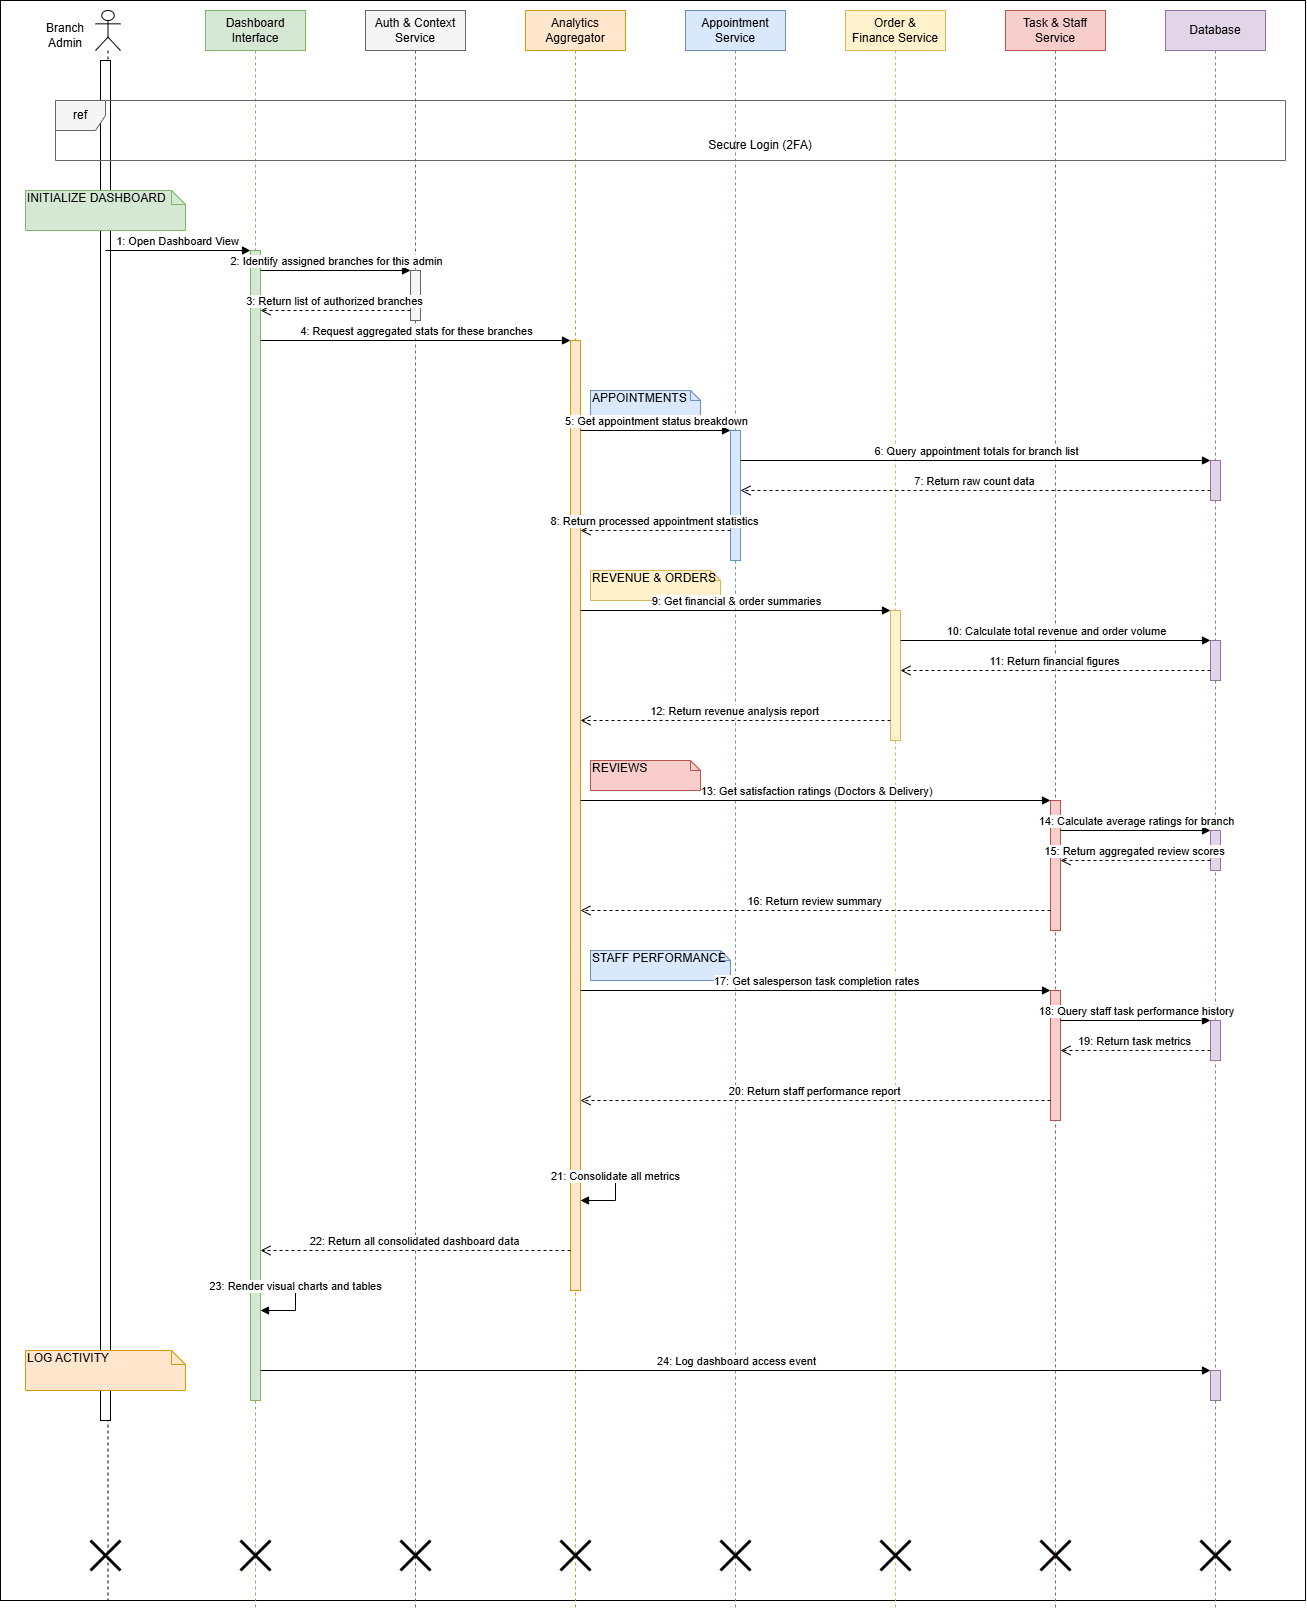

The diagram above was exported from draw.io. Its source (the exported page's mxGraphModel, read from the mxfile embedded in the PNG):
<mxGraphModel dx="2008" dy="704" grid="1" gridSize="10" guides="1" tooltips="1" connect="1" arrows="1" fold="1" page="1" pageScale="1" pageWidth="850" pageHeight="1100" math="0" shadow="0">
  <root>
    <mxCell id="0" />
    <mxCell id="1" parent="0" />
    <mxCell id="26IwDLVfzpqFschDog6w-123" value="" style="rounded=0;whiteSpace=wrap;html=1;" vertex="1" parent="1">
      <mxGeometry x="-5" y="30" width="1305" height="1600" as="geometry" />
    </mxCell>
    <mxCell id="26IwDLVfzpqFschDog6w-113" value="" style="shape=umlLifeline;perimeter=lifelinePerimeter;whiteSpace=wrap;html=1;container=1;dropTarget=0;collapsible=0;recursiveResize=0;outlineConnect=0;portConstraint=eastwest;newEdgeStyle={&quot;curved&quot;:0,&quot;rounded&quot;:0};participant=umlActor;" vertex="1" parent="1">
      <mxGeometry x="90" y="40" width="25" height="1590" as="geometry" />
    </mxCell>
    <mxCell id="26IwDLVfzpqFschDog6w-114" value="" style="html=1;points=[[0,0,0,0,5],[0,1,0,0,-5],[1,0,0,0,5],[1,1,0,0,-5]];perimeter=orthogonalPerimeter;outlineConnect=0;targetShapes=umlLifeline;portConstraint=eastwest;newEdgeStyle={&quot;curved&quot;:0,&quot;rounded&quot;:0};" vertex="1" parent="26IwDLVfzpqFschDog6w-113">
      <mxGeometry x="5" y="50" width="10" height="1360" as="geometry" />
    </mxCell>
    <mxCell id="26IwDLVfzpqFschDog6w-115" value="" style="shape=umlDestroy;whiteSpace=wrap;html=1;strokeWidth=3;targetShapes=umlLifeline;" vertex="1" parent="26IwDLVfzpqFschDog6w-113">
      <mxGeometry x="-5" y="1530" width="30" height="30" as="geometry" />
    </mxCell>
    <mxCell id="26IwDLVfzpqFschDog6w-58" value="Dashboard&#10;Interface" style="shape=umlLifeline;perimeter=lifelinePerimeter;whiteSpace=wrap;html=1;container=1;collapsible=0;recursiveResize=0;outlineConnect=0;fillColor=#d5e8d4;strokeColor=#82b366;" vertex="1" parent="1">
      <mxGeometry x="200" y="40" width="100" height="1600" as="geometry" />
    </mxCell>
    <mxCell id="26IwDLVfzpqFschDog6w-116" value="" style="shape=umlDestroy;whiteSpace=wrap;html=1;strokeWidth=3;targetShapes=umlLifeline;" vertex="1" parent="26IwDLVfzpqFschDog6w-58">
      <mxGeometry x="35" y="1530" width="30" height="30" as="geometry" />
    </mxCell>
    <mxCell id="26IwDLVfzpqFschDog6w-59" value="Auth &amp; Context&#10;Service" style="shape=umlLifeline;perimeter=lifelinePerimeter;whiteSpace=wrap;html=1;container=1;collapsible=0;recursiveResize=0;outlineConnect=0;fillColor=#f5f5f5;strokeColor=#666666;" vertex="1" parent="1">
      <mxGeometry x="360" y="40" width="100" height="1600" as="geometry" />
    </mxCell>
    <mxCell id="26IwDLVfzpqFschDog6w-117" value="" style="shape=umlDestroy;whiteSpace=wrap;html=1;strokeWidth=3;targetShapes=umlLifeline;" vertex="1" parent="26IwDLVfzpqFschDog6w-59">
      <mxGeometry x="35" y="1530" width="30" height="30" as="geometry" />
    </mxCell>
    <mxCell id="26IwDLVfzpqFschDog6w-60" value="Analytics&#10;Aggregator" style="shape=umlLifeline;perimeter=lifelinePerimeter;whiteSpace=wrap;html=1;container=1;collapsible=0;recursiveResize=0;outlineConnect=0;fillColor=#ffe6cc;strokeColor=#d79b00;" vertex="1" parent="1">
      <mxGeometry x="520" y="40" width="100" height="1600" as="geometry" />
    </mxCell>
    <mxCell id="26IwDLVfzpqFschDog6w-118" value="" style="shape=umlDestroy;whiteSpace=wrap;html=1;strokeWidth=3;targetShapes=umlLifeline;" vertex="1" parent="26IwDLVfzpqFschDog6w-60">
      <mxGeometry x="35" y="1530" width="30" height="30" as="geometry" />
    </mxCell>
    <mxCell id="26IwDLVfzpqFschDog6w-61" value="Appointment&#10;Service" style="shape=umlLifeline;perimeter=lifelinePerimeter;whiteSpace=wrap;html=1;container=1;collapsible=0;recursiveResize=0;outlineConnect=0;fillColor=#dae8fc;strokeColor=#6c8ebf;" vertex="1" parent="1">
      <mxGeometry x="680" y="40" width="100" height="1600" as="geometry" />
    </mxCell>
    <mxCell id="26IwDLVfzpqFschDog6w-119" value="" style="shape=umlDestroy;whiteSpace=wrap;html=1;strokeWidth=3;targetShapes=umlLifeline;" vertex="1" parent="26IwDLVfzpqFschDog6w-61">
      <mxGeometry x="35" y="1530" width="30" height="30" as="geometry" />
    </mxCell>
    <mxCell id="26IwDLVfzpqFschDog6w-62" value="Order &amp;&#10;Finance Service" style="shape=umlLifeline;perimeter=lifelinePerimeter;whiteSpace=wrap;html=1;container=1;collapsible=0;recursiveResize=0;outlineConnect=0;fillColor=#fff2cc;strokeColor=#d6b656;" vertex="1" parent="1">
      <mxGeometry x="840" y="40" width="100" height="1600" as="geometry" />
    </mxCell>
    <mxCell id="26IwDLVfzpqFschDog6w-120" value="" style="shape=umlDestroy;whiteSpace=wrap;html=1;strokeWidth=3;targetShapes=umlLifeline;" vertex="1" parent="26IwDLVfzpqFschDog6w-62">
      <mxGeometry x="35" y="1530" width="30" height="30" as="geometry" />
    </mxCell>
    <mxCell id="26IwDLVfzpqFschDog6w-63" value="Task &amp; Staff&#10;Service" style="shape=umlLifeline;perimeter=lifelinePerimeter;whiteSpace=wrap;html=1;container=1;collapsible=0;recursiveResize=0;outlineConnect=0;fillColor=#f8cecc;strokeColor=#b85450;" vertex="1" parent="1">
      <mxGeometry x="1000" y="40" width="100" height="1600" as="geometry" />
    </mxCell>
    <mxCell id="26IwDLVfzpqFschDog6w-121" value="" style="shape=umlDestroy;whiteSpace=wrap;html=1;strokeWidth=3;targetShapes=umlLifeline;" vertex="1" parent="26IwDLVfzpqFschDog6w-63">
      <mxGeometry x="35" y="1530" width="30" height="30" as="geometry" />
    </mxCell>
    <mxCell id="26IwDLVfzpqFschDog6w-64" value="Database" style="shape=umlLifeline;perimeter=lifelinePerimeter;whiteSpace=wrap;html=1;container=1;collapsible=0;recursiveResize=0;outlineConnect=0;fillColor=#e1d5e7;strokeColor=#9673a6;" vertex="1" parent="1">
      <mxGeometry x="1160" y="40" width="100" height="1600" as="geometry" />
    </mxCell>
    <mxCell id="26IwDLVfzpqFschDog6w-122" value="" style="shape=umlDestroy;whiteSpace=wrap;html=1;strokeWidth=3;targetShapes=umlLifeline;" vertex="1" parent="26IwDLVfzpqFschDog6w-64">
      <mxGeometry x="35" y="1530" width="30" height="30" as="geometry" />
    </mxCell>
    <mxCell id="26IwDLVfzpqFschDog6w-65" value="ref" style="shape=umlFrame;whiteSpace=wrap;html=1;width=50;height=30;fillColor=#f5f5f5;strokeColor=#666666;" vertex="1" parent="1">
      <mxGeometry x="50" y="130" width="1230" height="60" as="geometry" />
    </mxCell>
    <mxCell id="26IwDLVfzpqFschDog6w-66" value="Secure Login (2FA)" style="text;html=1;align=center;verticalAlign=middle;whiteSpace=wrap;" vertex="1" parent="1">
      <mxGeometry x="680" y="160" width="150" height="30" as="geometry" />
    </mxCell>
    <mxCell id="26IwDLVfzpqFschDog6w-67" value="INITIALIZE DASHBOARD" style="shape=note;whiteSpace=wrap;html=1;size=14;verticalAlign=top;align=left;spacingTop=-6;fillColor=#d5e8d4;strokeColor=#82b366;" vertex="1" parent="1">
      <mxGeometry x="20" y="220" width="160" height="40" as="geometry" />
    </mxCell>
    <mxCell id="26IwDLVfzpqFschDog6w-68" value="1: Open Dashboard View" style="html=1;verticalAlign=bottom;endArrow=block;entryX=0;entryY=0;rounded=0;" edge="1" parent="1">
      <mxGeometry relative="1" as="geometry">
        <mxPoint x="100" y="280" as="sourcePoint" />
        <mxPoint x="245" y="280" as="targetPoint" />
      </mxGeometry>
    </mxCell>
    <mxCell id="26IwDLVfzpqFschDog6w-69" value="" style="html=1;points=[];perimeter=orthogonalPerimeter;fillColor=#d5e8d4;strokeColor=#82b366;" vertex="1" parent="1">
      <mxGeometry x="245" y="280" width="10" height="1150" as="geometry" />
    </mxCell>
    <mxCell id="26IwDLVfzpqFschDog6w-70" value="2: Identify assigned branches for this admin" style="html=1;verticalAlign=bottom;endArrow=block;entryX=0;entryY=0;rounded=0;" edge="1" parent="1">
      <mxGeometry relative="1" as="geometry">
        <mxPoint x="255" y="300" as="sourcePoint" />
        <mxPoint x="405" y="300" as="targetPoint" />
      </mxGeometry>
    </mxCell>
    <mxCell id="26IwDLVfzpqFschDog6w-71" value="" style="html=1;points=[];perimeter=orthogonalPerimeter;fillColor=#f5f5f5;strokeColor=#666666;" vertex="1" parent="1">
      <mxGeometry x="405" y="300" width="10" height="50" as="geometry" />
    </mxCell>
    <mxCell id="26IwDLVfzpqFschDog6w-72" value="3: Return list of authorized branches" style="html=1;verticalAlign=bottom;endArrow=open;dashed=1;endSize=8;exitX=0;exitY=0.95;rounded=0;" edge="1" parent="1">
      <mxGeometry relative="1" as="geometry">
        <mxPoint x="405" y="340" as="sourcePoint" />
        <mxPoint x="255" y="340" as="targetPoint" />
      </mxGeometry>
    </mxCell>
    <mxCell id="26IwDLVfzpqFschDog6w-73" value="4: Request aggregated stats for these branches" style="html=1;verticalAlign=bottom;endArrow=block;entryX=0;entryY=0;rounded=0;" edge="1" parent="1">
      <mxGeometry relative="1" as="geometry">
        <mxPoint x="255" y="370" as="sourcePoint" />
        <mxPoint x="565" y="370" as="targetPoint" />
      </mxGeometry>
    </mxCell>
    <mxCell id="26IwDLVfzpqFschDog6w-74" value="" style="html=1;points=[];perimeter=orthogonalPerimeter;fillColor=#ffe6cc;strokeColor=#d79b00;" vertex="1" parent="1">
      <mxGeometry x="565" y="370" width="10" height="950" as="geometry" />
    </mxCell>
    <mxCell id="26IwDLVfzpqFschDog6w-76" value="APPOINTMENTS" style="shape=note;whiteSpace=wrap;html=1;size=10;verticalAlign=top;align=left;spacingTop=-6;fillColor=#dae8fc;strokeColor=#6c8ebf;" vertex="1" parent="1">
      <mxGeometry x="585" y="420" width="110" height="30" as="geometry" />
    </mxCell>
    <mxCell id="26IwDLVfzpqFschDog6w-77" value="5: Get appointment status breakdown" style="html=1;verticalAlign=bottom;endArrow=block;entryX=0;entryY=0;rounded=0;" edge="1" parent="1">
      <mxGeometry relative="1" as="geometry">
        <mxPoint x="575" y="460" as="sourcePoint" />
        <mxPoint x="725" y="460" as="targetPoint" />
      </mxGeometry>
    </mxCell>
    <mxCell id="26IwDLVfzpqFschDog6w-78" value="" style="html=1;points=[];perimeter=orthogonalPerimeter;fillColor=#dae8fc;strokeColor=#6c8ebf;" vertex="1" parent="1">
      <mxGeometry x="725" y="460" width="10" height="130" as="geometry" />
    </mxCell>
    <mxCell id="26IwDLVfzpqFschDog6w-79" value="6: Query appointment totals for branch list" style="html=1;verticalAlign=bottom;endArrow=block;entryX=0;entryY=0;rounded=0;" edge="1" parent="1">
      <mxGeometry relative="1" as="geometry">
        <mxPoint x="735" y="490" as="sourcePoint" />
        <mxPoint x="1205" y="490" as="targetPoint" />
      </mxGeometry>
    </mxCell>
    <mxCell id="26IwDLVfzpqFschDog6w-80" value="" style="html=1;points=[];perimeter=orthogonalPerimeter;fillColor=#e1d5e7;strokeColor=#9673a6;" vertex="1" parent="1">
      <mxGeometry x="1205" y="490" width="10" height="40" as="geometry" />
    </mxCell>
    <mxCell id="26IwDLVfzpqFschDog6w-81" value="7: Return raw count data" style="html=1;verticalAlign=bottom;endArrow=open;dashed=1;endSize=8;exitX=0;exitY=0.95;rounded=0;" edge="1" parent="1">
      <mxGeometry relative="1" as="geometry">
        <mxPoint x="1205" y="520" as="sourcePoint" />
        <mxPoint x="735" y="520" as="targetPoint" />
      </mxGeometry>
    </mxCell>
    <mxCell id="26IwDLVfzpqFschDog6w-82" value="8: Return processed appointment statistics" style="html=1;verticalAlign=bottom;endArrow=open;dashed=1;endSize=8;exitX=0;exitY=0.95;rounded=0;" edge="1" parent="1">
      <mxGeometry relative="1" as="geometry">
        <mxPoint x="725" y="560" as="sourcePoint" />
        <mxPoint x="575" y="560" as="targetPoint" />
      </mxGeometry>
    </mxCell>
    <mxCell id="26IwDLVfzpqFschDog6w-84" value="REVENUE &amp; ORDERS" style="shape=note;whiteSpace=wrap;html=1;size=10;verticalAlign=top;align=left;spacingTop=-6;fillColor=#fff2cc;strokeColor=#d6b656;" vertex="1" parent="1">
      <mxGeometry x="585" y="600" width="130" height="30" as="geometry" />
    </mxCell>
    <mxCell id="26IwDLVfzpqFschDog6w-85" value="9: Get financial &amp; order summaries" style="html=1;verticalAlign=bottom;endArrow=block;entryX=0;entryY=0;rounded=0;" edge="1" parent="1">
      <mxGeometry relative="1" as="geometry">
        <mxPoint x="575" y="640" as="sourcePoint" />
        <mxPoint x="885" y="640" as="targetPoint" />
      </mxGeometry>
    </mxCell>
    <mxCell id="26IwDLVfzpqFschDog6w-86" value="" style="html=1;points=[];perimeter=orthogonalPerimeter;fillColor=#fff2cc;strokeColor=#d6b656;" vertex="1" parent="1">
      <mxGeometry x="885" y="640" width="10" height="130" as="geometry" />
    </mxCell>
    <mxCell id="26IwDLVfzpqFschDog6w-87" value="10: Calculate total revenue and order volume" style="html=1;verticalAlign=bottom;endArrow=block;entryX=0;entryY=0;rounded=0;" edge="1" parent="1">
      <mxGeometry relative="1" as="geometry">
        <mxPoint x="895" y="670" as="sourcePoint" />
        <mxPoint x="1205" y="670" as="targetPoint" />
      </mxGeometry>
    </mxCell>
    <mxCell id="26IwDLVfzpqFschDog6w-88" value="" style="html=1;points=[];perimeter=orthogonalPerimeter;fillColor=#e1d5e7;strokeColor=#9673a6;" vertex="1" parent="1">
      <mxGeometry x="1205" y="670" width="10" height="40" as="geometry" />
    </mxCell>
    <mxCell id="26IwDLVfzpqFschDog6w-89" value="11: Return financial figures" style="html=1;verticalAlign=bottom;endArrow=open;dashed=1;endSize=8;exitX=0;exitY=0.95;rounded=0;" edge="1" parent="1">
      <mxGeometry relative="1" as="geometry">
        <mxPoint x="1205" y="700" as="sourcePoint" />
        <mxPoint x="895" y="700" as="targetPoint" />
      </mxGeometry>
    </mxCell>
    <mxCell id="26IwDLVfzpqFschDog6w-90" value="12: Return revenue analysis report" style="html=1;verticalAlign=bottom;endArrow=open;dashed=1;endSize=8;exitX=0;exitY=0.95;rounded=0;" edge="1" parent="1">
      <mxGeometry relative="1" as="geometry">
        <mxPoint x="885" y="750" as="sourcePoint" />
        <mxPoint x="575" y="750" as="targetPoint" />
      </mxGeometry>
    </mxCell>
    <mxCell id="26IwDLVfzpqFschDog6w-92" value="REVIEWS" style="shape=note;whiteSpace=wrap;html=1;size=10;verticalAlign=top;align=left;spacingTop=-6;fillColor=#f8cecc;strokeColor=#b85450;" vertex="1" parent="1">
      <mxGeometry x="585" y="790" width="110" height="30" as="geometry" />
    </mxCell>
    <mxCell id="26IwDLVfzpqFschDog6w-93" value="13: Get satisfaction ratings (Doctors &amp; Delivery)" style="html=1;verticalAlign=bottom;endArrow=block;entryX=0;entryY=0;rounded=0;" edge="1" parent="1">
      <mxGeometry relative="1" as="geometry">
        <mxPoint x="575" y="830" as="sourcePoint" />
        <mxPoint x="1045" y="830" as="targetPoint" />
      </mxGeometry>
    </mxCell>
    <mxCell id="26IwDLVfzpqFschDog6w-94" value="" style="html=1;points=[];perimeter=orthogonalPerimeter;fillColor=#f8cecc;strokeColor=#b85450;" vertex="1" parent="1">
      <mxGeometry x="1045" y="830" width="10" height="130" as="geometry" />
    </mxCell>
    <mxCell id="26IwDLVfzpqFschDog6w-95" value="14: Calculate average ratings for branch" style="html=1;verticalAlign=bottom;endArrow=block;entryX=0;entryY=0;rounded=0;" edge="1" parent="1">
      <mxGeometry relative="1" as="geometry">
        <mxPoint x="1055" y="860" as="sourcePoint" />
        <mxPoint x="1205" y="860" as="targetPoint" />
      </mxGeometry>
    </mxCell>
    <mxCell id="26IwDLVfzpqFschDog6w-96" value="" style="html=1;points=[];perimeter=orthogonalPerimeter;fillColor=#e1d5e7;strokeColor=#9673a6;" vertex="1" parent="1">
      <mxGeometry x="1205" y="860" width="10" height="40" as="geometry" />
    </mxCell>
    <mxCell id="26IwDLVfzpqFschDog6w-97" value="15: Return aggregated review scores" style="html=1;verticalAlign=bottom;endArrow=open;dashed=1;endSize=8;exitX=0;exitY=0.95;rounded=0;" edge="1" parent="1">
      <mxGeometry relative="1" as="geometry">
        <mxPoint x="1205" y="890" as="sourcePoint" />
        <mxPoint x="1055" y="890" as="targetPoint" />
      </mxGeometry>
    </mxCell>
    <mxCell id="26IwDLVfzpqFschDog6w-98" value="16: Return review summary" style="html=1;verticalAlign=bottom;endArrow=open;dashed=1;endSize=8;exitX=0;exitY=0.95;rounded=0;" edge="1" parent="1">
      <mxGeometry relative="1" as="geometry">
        <mxPoint x="1045" y="940" as="sourcePoint" />
        <mxPoint x="575" y="940" as="targetPoint" />
      </mxGeometry>
    </mxCell>
    <mxCell id="26IwDLVfzpqFschDog6w-100" value="STAFF PERFORMANCE" style="shape=note;whiteSpace=wrap;html=1;size=10;verticalAlign=top;align=left;spacingTop=-6;fillColor=#dae8fc;strokeColor=#6c8ebf;" vertex="1" parent="1">
      <mxGeometry x="585" y="980" width="140" height="30" as="geometry" />
    </mxCell>
    <mxCell id="26IwDLVfzpqFschDog6w-101" value="17: Get salesperson task completion rates" style="html=1;verticalAlign=bottom;endArrow=block;entryX=0;entryY=0;rounded=0;" edge="1" parent="1">
      <mxGeometry relative="1" as="geometry">
        <mxPoint x="575" y="1020" as="sourcePoint" />
        <mxPoint x="1045" y="1020" as="targetPoint" />
      </mxGeometry>
    </mxCell>
    <mxCell id="26IwDLVfzpqFschDog6w-102" value="" style="html=1;points=[];perimeter=orthogonalPerimeter;fillColor=#f8cecc;strokeColor=#b85450;" vertex="1" parent="1">
      <mxGeometry x="1045" y="1020" width="10" height="130" as="geometry" />
    </mxCell>
    <mxCell id="26IwDLVfzpqFschDog6w-103" value="18: Query staff task performance history" style="html=1;verticalAlign=bottom;endArrow=block;entryX=0;entryY=0;rounded=0;" edge="1" parent="1">
      <mxGeometry relative="1" as="geometry">
        <mxPoint x="1055" y="1050" as="sourcePoint" />
        <mxPoint x="1205" y="1050" as="targetPoint" />
      </mxGeometry>
    </mxCell>
    <mxCell id="26IwDLVfzpqFschDog6w-104" value="" style="html=1;points=[];perimeter=orthogonalPerimeter;fillColor=#e1d5e7;strokeColor=#9673a6;" vertex="1" parent="1">
      <mxGeometry x="1205" y="1050" width="10" height="40" as="geometry" />
    </mxCell>
    <mxCell id="26IwDLVfzpqFschDog6w-105" value="19: Return task metrics" style="html=1;verticalAlign=bottom;endArrow=open;dashed=1;endSize=8;exitX=0;exitY=0.95;rounded=0;" edge="1" parent="1">
      <mxGeometry relative="1" as="geometry">
        <mxPoint x="1205" y="1080" as="sourcePoint" />
        <mxPoint x="1055" y="1080" as="targetPoint" />
      </mxGeometry>
    </mxCell>
    <mxCell id="26IwDLVfzpqFschDog6w-106" value="20: Return staff performance report" style="html=1;verticalAlign=bottom;endArrow=open;dashed=1;endSize=8;exitX=0;exitY=0.95;rounded=0;" edge="1" parent="1">
      <mxGeometry relative="1" as="geometry">
        <mxPoint x="1045" y="1130" as="sourcePoint" />
        <mxPoint x="575" y="1130" as="targetPoint" />
      </mxGeometry>
    </mxCell>
    <mxCell id="26IwDLVfzpqFschDog6w-107" value="21: Consolidate all metrics" style="html=1;verticalAlign=bottom;endArrow=block;rounded=0;" edge="1" parent="1">
      <mxGeometry relative="1" as="geometry">
        <mxPoint x="575" y="1200" as="sourcePoint" />
        <mxPoint x="575" y="1230" as="targetPoint" />
        <Array as="points">
          <mxPoint x="610" y="1200" />
          <mxPoint x="610" y="1230" />
        </Array>
      </mxGeometry>
    </mxCell>
    <mxCell id="26IwDLVfzpqFschDog6w-108" value="22: Return all consolidated dashboard data" style="html=1;verticalAlign=bottom;endArrow=open;dashed=1;endSize=8;exitX=0;exitY=0.95;rounded=0;" edge="1" parent="1">
      <mxGeometry relative="1" as="geometry">
        <mxPoint x="565" y="1280" as="sourcePoint" />
        <mxPoint x="255" y="1280" as="targetPoint" />
      </mxGeometry>
    </mxCell>
    <mxCell id="26IwDLVfzpqFschDog6w-109" value="23: Render visual charts and tables" style="html=1;verticalAlign=bottom;endArrow=block;rounded=0;" edge="1" parent="1">
      <mxGeometry relative="1" as="geometry">
        <mxPoint x="255" y="1310" as="sourcePoint" />
        <mxPoint x="255" y="1340" as="targetPoint" />
        <Array as="points">
          <mxPoint x="290" y="1310" />
          <mxPoint x="290" y="1340" />
        </Array>
      </mxGeometry>
    </mxCell>
    <mxCell id="26IwDLVfzpqFschDog6w-110" value="LOG ACTIVITY" style="shape=note;whiteSpace=wrap;html=1;size=14;verticalAlign=top;align=left;spacingTop=-6;fillColor=#ffe6cc;strokeColor=#d79b00;" vertex="1" parent="1">
      <mxGeometry x="20" y="1380" width="160" height="40" as="geometry" />
    </mxCell>
    <mxCell id="26IwDLVfzpqFschDog6w-111" value="24: Log dashboard access event" style="html=1;verticalAlign=bottom;endArrow=block;entryX=0;entryY=0;rounded=0;" edge="1" parent="1">
      <mxGeometry relative="1" as="geometry">
        <mxPoint x="255" y="1400" as="sourcePoint" />
        <mxPoint x="1205" y="1400" as="targetPoint" />
      </mxGeometry>
    </mxCell>
    <mxCell id="26IwDLVfzpqFschDog6w-112" value="" style="html=1;points=[];perimeter=orthogonalPerimeter;fillColor=#e1d5e7;strokeColor=#9673a6;" vertex="1" parent="1">
      <mxGeometry x="1205" y="1400" width="10" height="30" as="geometry" />
    </mxCell>
    <mxCell id="26IwDLVfzpqFschDog6w-124" value="Branch Admin" style="text;html=1;whiteSpace=wrap;strokeColor=none;fillColor=none;align=center;verticalAlign=middle;rounded=0;" vertex="1" parent="1">
      <mxGeometry x="30" y="50" width="60" height="30" as="geometry" />
    </mxCell>
  </root>
</mxGraphModel>